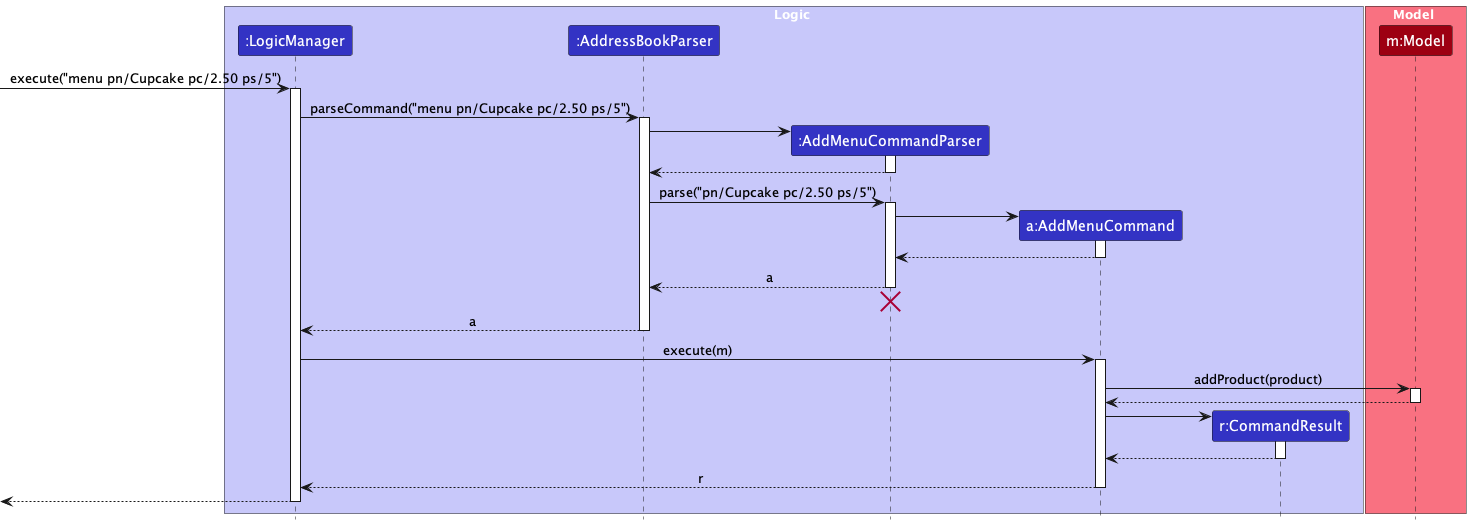

The diagram above was rendered by PlantUML. Its source (embedded in the PNG):
@startuml
!include style.puml
skinparam ArrowFontStyle plain

box Logic LOGIC_COLOR_T1
participant ":LogicManager" as LogicManager LOGIC_COLOR
participant ":AddressBookParser" as AddressBookParser LOGIC_COLOR
participant ":AddMenuCommandParser" as AddMenuCommandParser LOGIC_COLOR
participant "a:AddMenuCommand" as AddMenuCommand LOGIC_COLOR
participant "r:CommandResult" as CommandResult LOGIC_COLOR
end box

box Model MODEL_COLOR_T1
participant "m:Model" as Model MODEL_COLOR
end box

[-> LogicManager : execute("menu pn/Cupcake pc/2.50 ps/5")
activate LogicManager

LogicManager -> AddressBookParser : parseCommand("menu pn/Cupcake pc/2.50 ps/5")
activate AddressBookParser

create AddMenuCommandParser
AddressBookParser -> AddMenuCommandParser
activate AddMenuCommandParser

AddMenuCommandParser --> AddressBookParser
deactivate AddMenuCommandParser

AddressBookParser -> AddMenuCommandParser : parse("pn/Cupcake pc/2.50 ps/5")
activate AddMenuCommandParser

create AddMenuCommand
AddMenuCommandParser -> AddMenuCommand
activate AddMenuCommand

AddMenuCommand --> AddMenuCommandParser :
deactivate AddMenuCommand

AddMenuCommandParser --> AddressBookParser : a
deactivate AddMenuCommandParser
'Hidden arrow to position the destroy marker below the end of the activation bar.
AddMenuCommandParser -[hidden]-> AddressBookParser
destroy AddMenuCommandParser

AddressBookParser --> LogicManager : a
deactivate AddressBookParser

LogicManager -> AddMenuCommand : execute(m)
activate AddMenuCommand

AddMenuCommand -> Model : addProduct(product)
activate Model

Model --> AddMenuCommand
deactivate Model

create CommandResult
AddMenuCommand -> CommandResult
activate CommandResult

CommandResult --> AddMenuCommand
deactivate CommandResult

AddMenuCommand --> LogicManager : r
deactivate AddMenuCommand

[<--LogicManager
deactivate LogicManager
@enduml